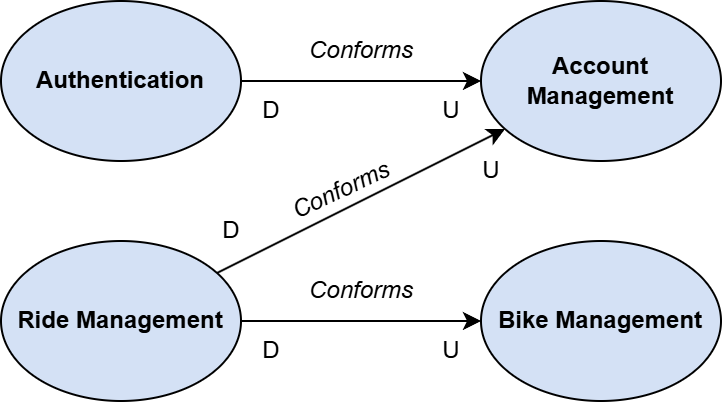

The diagram above was exported from draw.io. Its source (the exported page's mxGraphModel, read from the mxfile embedded in the PNG):
<mxGraphModel dx="989" dy="514" grid="1" gridSize="10" guides="1" tooltips="1" connect="1" arrows="1" fold="1" page="1" pageScale="1" pageWidth="1169" pageHeight="827" math="0" shadow="0">
  <root>
    <mxCell id="0" />
    <mxCell id="1" parent="0" />
    <mxCell id="xBZfgm5t3rejOxzUJDeL-1" value="&lt;b&gt;Bike Management&lt;/b&gt;" style="ellipse;whiteSpace=wrap;html=1;fillColor=#D4E1F5;" parent="1" vertex="1">
      <mxGeometry x="720" y="190" width="120" height="80" as="geometry" />
    </mxCell>
    <mxCell id="xBZfgm5t3rejOxzUJDeL-2" value="&lt;b&gt;Account&lt;/b&gt;&lt;div&gt;&lt;b&gt;Management&lt;/b&gt;&lt;/div&gt;" style="ellipse;whiteSpace=wrap;html=1;fillColor=#D4E1F5;" parent="1" vertex="1">
      <mxGeometry x="720" y="70" width="120" height="80" as="geometry" />
    </mxCell>
    <mxCell id="xBZfgm5t3rejOxzUJDeL-6" style="rounded=0;orthogonalLoop=1;jettySize=auto;html=1;" parent="1" source="xBZfgm5t3rejOxzUJDeL-3" target="xBZfgm5t3rejOxzUJDeL-1" edge="1">
      <mxGeometry relative="1" as="geometry" />
    </mxCell>
    <mxCell id="xBZfgm5t3rejOxzUJDeL-7" style="rounded=0;orthogonalLoop=1;jettySize=auto;html=1;" parent="1" source="xBZfgm5t3rejOxzUJDeL-3" target="xBZfgm5t3rejOxzUJDeL-2" edge="1">
      <mxGeometry relative="1" as="geometry" />
    </mxCell>
    <mxCell id="xBZfgm5t3rejOxzUJDeL-3" value="&lt;b&gt;Ride&amp;nbsp;&lt;/b&gt;&lt;b&gt;Management&lt;/b&gt;" style="ellipse;whiteSpace=wrap;html=1;fillColor=#D4E1F5;" parent="1" vertex="1">
      <mxGeometry x="480" y="190" width="120" height="80" as="geometry" />
    </mxCell>
    <mxCell id="xBZfgm5t3rejOxzUJDeL-8" value="&lt;i&gt;Conforms&lt;/i&gt;" style="text;html=1;align=center;verticalAlign=middle;resizable=0;points=[];autosize=1;strokeColor=none;fillColor=none;rotation=-25;" parent="1" vertex="1">
      <mxGeometry x="610" y="150" width="80" height="30" as="geometry" />
    </mxCell>
    <mxCell id="xBZfgm5t3rejOxzUJDeL-9" value="&lt;i&gt;Conforms&lt;/i&gt;" style="text;html=1;align=center;verticalAlign=middle;resizable=0;points=[];autosize=1;strokeColor=none;fillColor=none;" parent="1" vertex="1">
      <mxGeometry x="620" y="200" width="80" height="30" as="geometry" />
    </mxCell>
    <mxCell id="xBZfgm5t3rejOxzUJDeL-10" value="D" style="text;html=1;align=center;verticalAlign=middle;resizable=0;points=[];autosize=1;strokeColor=none;fillColor=none;" parent="1" vertex="1">
      <mxGeometry x="580" y="170" width="30" height="30" as="geometry" />
    </mxCell>
    <mxCell id="xBZfgm5t3rejOxzUJDeL-11" value="D" style="text;html=1;align=center;verticalAlign=middle;resizable=0;points=[];autosize=1;strokeColor=none;fillColor=none;" parent="1" vertex="1">
      <mxGeometry x="600" y="230" width="30" height="30" as="geometry" />
    </mxCell>
    <mxCell id="xBZfgm5t3rejOxzUJDeL-12" value="U" style="text;html=1;align=center;verticalAlign=middle;resizable=0;points=[];autosize=1;strokeColor=none;fillColor=none;" parent="1" vertex="1">
      <mxGeometry x="690" y="230" width="30" height="30" as="geometry" />
    </mxCell>
    <mxCell id="xBZfgm5t3rejOxzUJDeL-13" value="U" style="text;html=1;align=center;verticalAlign=middle;resizable=0;points=[];autosize=1;strokeColor=none;fillColor=none;" parent="1" vertex="1">
      <mxGeometry x="710" y="140" width="30" height="30" as="geometry" />
    </mxCell>
    <mxCell id="vmBWYujdhsZIdscNn6Gy-2" style="edgeStyle=orthogonalEdgeStyle;rounded=0;orthogonalLoop=1;jettySize=auto;html=1;" edge="1" parent="1" source="vmBWYujdhsZIdscNn6Gy-1" target="xBZfgm5t3rejOxzUJDeL-2">
      <mxGeometry relative="1" as="geometry" />
    </mxCell>
    <mxCell id="vmBWYujdhsZIdscNn6Gy-1" value="&lt;b&gt;Authentication&lt;/b&gt;" style="ellipse;whiteSpace=wrap;html=1;fillColor=#D4E1F5;" vertex="1" parent="1">
      <mxGeometry x="480" y="70" width="120" height="80" as="geometry" />
    </mxCell>
    <mxCell id="vmBWYujdhsZIdscNn6Gy-3" value="&lt;i&gt;Conforms&lt;/i&gt;" style="text;html=1;align=center;verticalAlign=middle;resizable=0;points=[];autosize=1;strokeColor=none;fillColor=none;" vertex="1" parent="1">
      <mxGeometry x="620" y="80" width="80" height="30" as="geometry" />
    </mxCell>
    <mxCell id="vmBWYujdhsZIdscNn6Gy-4" value="D" style="text;html=1;align=center;verticalAlign=middle;resizable=0;points=[];autosize=1;strokeColor=none;fillColor=none;" vertex="1" parent="1">
      <mxGeometry x="600" y="110" width="30" height="30" as="geometry" />
    </mxCell>
    <mxCell id="vmBWYujdhsZIdscNn6Gy-5" value="U" style="text;html=1;align=center;verticalAlign=middle;resizable=0;points=[];autosize=1;strokeColor=none;fillColor=none;" vertex="1" parent="1">
      <mxGeometry x="690" y="110" width="30" height="30" as="geometry" />
    </mxCell>
  </root>
</mxGraphModel>